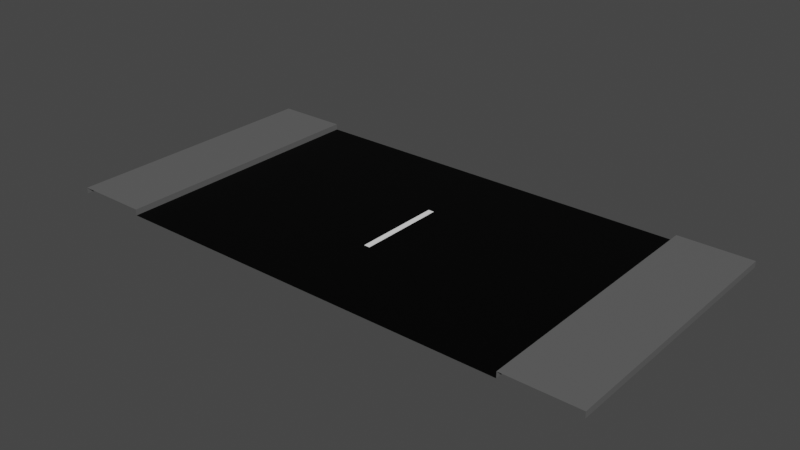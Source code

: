 # Source: road_00.blend  (saved by Blender 2.80.75; exported with 4.5.12 LTS)
import bpy
from mathutils import Matrix  # noqa: F401  (used for matrix-valued properties, if any)

bpy.ops.wm.read_factory_settings(use_empty=True)
scene = bpy.context.scene
scene.name = 'Scene'

# ---- collections
col_collection = bpy.data.collections.new('Collection'); scene.collection.children.link(col_collection)

# ---- images (referenced by path relative to the original .blend; pixels are not part of the script)
import os
ASSET_DIR = os.environ.get("B2B_ASSET_DIR", "")  # directory of the original .blend (textures are referenced by path, not embedded)
HERE = os.path.dirname(os.path.abspath(__file__))  # packed textures are extracted next to this script under _unpacked/

def load_image(name, relpath, width, height, colorspace="sRGB"):
    """Load a texture the original file referenced (path relative to the .blend, or extracted next to this script)."""
    p = next((c for c in (os.path.join(HERE, relpath), os.path.join(ASSET_DIR, relpath)) if relpath and os.path.exists(c)), "")
    if p:
        img = bpy.data.images.load(p, check_existing=True)
        img.name = name
    else:  # same state as the original file: an image datablock whose file is absent (Cycles renders it pink)
        img = bpy.data.images.new(name, width, height)
        img.source = "FILE"
        img.filepath = "//" + (relpath or name)
    img.colorspace_settings.name = colorspace
    return img
img_road = load_image('Road', 'road_00.png', 1024, 1024, 'sRGB')

# ---- materials (node trees are filled in below, after node groups)
mat_material_001 = bpy.data.materials.new('Material.001')
mat_material_002 = bpy.data.materials.new('Material.002')
mat_material_003 = bpy.data.materials.new('Material.003')

# ---- material node trees
mat_material_001.use_nodes = True; mat_material_001.node_tree.nodes.clear()
_N = mat_material_001.node_tree.nodes; _L = mat_material_001.node_tree.links
n0 = _N.new('ShaderNodeOutputMaterial'); n0.name = 'Material Output'; n0.location = (300, 300)
n1 = _N.new('ShaderNodeBsdfPrincipled'); n1.name = 'Principled BSDF'; n1.location = (10, 300)
n1.distribution = 'GGX'
n1.subsurface_method = 'BURLEY'
n1.inputs[0].default_value = (1.0, 1.0, 1.0, 1.0)
n1.inputs[3].default_value = 1.45
n1.inputs[27].default_value = (0.0, 0.0, 0.0, 1.0)
n1.inputs[28].default_value = 1.0
n2 = _N.new('ShaderNodeTexImage'); n2.name = 'Image Texture'; n2.location = (-4, 597)
n2.image = img_road
_L.new(n1.outputs[0], n0.inputs[0])
n0.is_active_output = True
mat_material_002.use_nodes = True; mat_material_002.node_tree.nodes.clear()
_N = mat_material_002.node_tree.nodes; _L = mat_material_002.node_tree.links
n0 = _N.new('ShaderNodeOutputMaterial'); n0.name = 'Material Output'; n0.location = (300, 300)
n1 = _N.new('ShaderNodeBsdfPrincipled'); n1.name = 'Principled BSDF'; n1.location = (10, 300)
n1.distribution = 'GGX'
n1.subsurface_method = 'BURLEY'
n1.inputs[0].default_value = (0.0, 0.0, 0.0, 1.0)
n1.inputs[3].default_value = 1.45
n1.inputs[13].default_value = 0.1261
n1.inputs[27].default_value = (0.0, 0.0, 0.0, 1.0)
n1.inputs[28].default_value = 1.0
n2 = _N.new('ShaderNodeTexImage'); n2.name = 'Image Texture'; n2.location = (24, 586)
n2.image = img_road
_L.new(n1.outputs[0], n0.inputs[0])
n0.is_active_output = True
mat_material_003.use_nodes = True; mat_material_003.node_tree.nodes.clear()
_N = mat_material_003.node_tree.nodes; _L = mat_material_003.node_tree.links
n0 = _N.new('ShaderNodeOutputMaterial'); n0.name = 'Material Output'; n0.location = (300, 300)
n1 = _N.new('ShaderNodeBsdfPrincipled'); n1.name = 'Principled BSDF'; n1.location = (10, 300)
n1.distribution = 'GGX'
n1.subsurface_method = 'BURLEY'
n1.inputs[0].default_value = (0.1193, 0.1193, 0.1193, 1.0)
n1.inputs[3].default_value = 1.45
n1.inputs[27].default_value = (0.0, 0.0, 0.0, 1.0)
n1.inputs[28].default_value = 1.0
n2 = _N.new('ShaderNodeTexImage'); n2.name = 'Image Texture'; n2.location = (20, 595)
n2.image = img_road
_L.new(n1.outputs[0], n0.inputs[0])
n0.is_active_output = True

# ---- world
world_world = bpy.data.worlds.new('World'); scene.world = world_world
world_world.use_nodes = True; world_world.node_tree.nodes.clear()
_N = world_world.node_tree.nodes; _L = world_world.node_tree.links
n0 = _N.new('ShaderNodeOutputWorld'); n0.name = 'World Output'; n0.location = (300, 300)
n1 = _N.new('ShaderNodeBackground'); n1.name = 'Background'; n1.location = (10, 300)
n1.inputs[0].default_value = (0.05088, 0.05088, 0.05088, 1.0)
_L.new(n1.outputs[0], n0.inputs[0])
n0.is_active_output = True
world_world.color = (0.05088, 0.05088, 0.05088)
world_world.use_sun_shadow = False
world_world.sun_shadow_jitter_overblur = 0.0

# ---- meshes
me_plane = bpy.data.meshes.new('Plane')
me_plane.from_pydata([(3.353, 0.0, -1.863e-09), (0.05, 0.0, -1.863e-09), (3.353, 0.0, 0.1), (4.572, 0.0, 0.1), (4.572, 0.0, -1.863e-09), (0.05, 1.5, -1.863e-09), (3.353, 1.5, -1.863e-09), (3.353, 1.5, 0.1), (4.572, 1.5, 0.1), (4.572, 1.5, -1.863e-09), (-3.353, 0.0, -1.863e-09), (-0.05, 0.0, -1.863e-09), (-3.353, 0.0, 0.1), (-4.572, 0.0, 0.1), (-4.572, 0.0, -1.863e-09), (-0.05, 1.5, -1.863e-09), (-3.353, 1.5, -1.863e-09), (-3.353, 1.5, 0.1), (-4.572, 1.5, 0.1), (-4.572, 1.5, -1.863e-09), (3.353, 4.5, -1.863e-09), (0.05, 4.5, -1.863e-09), (3.353, 4.5, 0.1), (4.572, 4.5, 0.1), (4.572, 4.5, -1.863e-09), (0.05, 3.0, -1.863e-09), (3.353, 3.0, -1.863e-09), (3.353, 3.0, 0.1), (4.572, 3.0, 0.1), (4.572, 3.0, -1.863e-09), (-3.353, 4.5, -1.863e-09), (-0.05, 4.5, -1.863e-09), (-3.353, 4.5, 0.1), (-4.572, 4.5, 0.1), (-4.572, 4.5, -1.863e-09), (-0.05, 3.0, -1.863e-09), (-3.353, 3.0, -1.863e-09), (-3.353, 3.0, 0.1), (-4.572, 3.0, 0.1), (-4.572, 3.0, -1.863e-09)], [], [(6, 0, 2, 7), (7, 2, 3, 8), (8, 3, 4, 9), (16, 36, 37, 17), (35, 25, 21, 31), (1, 0, 6, 5), (25, 5, 6, 26), (8, 28, 27, 7), (9, 29, 28, 8), (25, 35, 15, 5), (16, 17, 12, 10), (17, 18, 13, 12), (18, 19, 14, 13), (11, 15, 16, 10), (35, 36, 16, 15), (17, 37, 38, 18), (18, 38, 39, 19), (26, 27, 22, 20), (27, 28, 23, 22), (28, 29, 24, 23), (21, 25, 26, 20), (36, 30, 32, 37), (37, 32, 33, 38), (38, 33, 34, 39), (31, 30, 36, 35), (7, 27, 26, 6), (15, 11, 1, 5)])
me_plane.polygons.foreach_set('material_index', [2, 2, 2, 2, 1, 1, 1, 2, 2, 0, 2, 2, 2, 1, 1, 2, 2, 2, 2, 2, 1, 2, 2, 2, 1, 2, 1])
_uv = me_plane.uv_layers.new(name='UVMap')
_uv.uv.foreach_set('vector', [0.3646, 0.899, 0.5445, 0.899, 0.5445, 0.801, 0.3646, 0.801, 0.5445, 0.601, 0.3646, 0.601, 0.3646, 0.799, 0.5445, 0.799, 0.9081, 0.399, 0.9081, 0.201, 0.8192, 0.201, 0.8192, 0.399, 0.1828, 0.899, 0.3626, 0.899, 0.3626, 0.801, 0.1828, 0.801, 0.8172, 0.201, 0.7283, 0.201, 0.7283, 0.399, 0.8172, 0.399, 0.3646, 0.599, 0.7263, 0.599, 0.7263, 0.401, 0.3646, 0.401, 0.3626, 0.201, 0.1828, 0.201, 0.1828, 0.599, 0.3626, 0.599, 0.7263, 0.201, 0.5465, 0.201, 0.5465, 0.399, 0.7263, 0.399, 0.5465, 0.999, 0.7263, 0.999, 0.7263, 0.901, 0.5465, 0.901, 0.8172, 0.601, 0.7283, 0.601, 0.7283, 0.799, 0.8172, 0.799, 0.7263, 0.899, 0.7263, 0.801, 0.5465, 0.801, 0.5465, 0.899, 0.9081, 0.001001, 0.7283, 0.001001, 0.7283, 0.199, 0.9081, 0.199, 0.9081, 0.601, 0.8192, 0.601, 0.8192, 0.799, 0.9081, 0.799, 0.3626, 0.199, 0.3626, 0.001001, 0.001001, 0.001001, 0.001001, 0.199, 0.5445, 0.399, 0.5445, 0.001001, 0.3646, 0.001001, 0.3646, 0.399, 0.7263, 0.001001, 0.5465, 0.001001, 0.5465, 0.199, 0.7263, 0.199, 0.1828, 0.999, 0.3626, 0.999, 0.3626, 0.901, 0.1828, 0.901, 0.8172, 0.401, 0.7283, 0.401, 0.7283, 0.599, 0.8172, 0.599, 0.7263, 0.601, 0.5465, 0.601, 0.5465, 0.799, 0.7263, 0.799, 0.5445, 0.999, 0.5445, 0.901, 0.3646, 0.901, 0.3646, 0.999, 0.1808, 0.201, 0.001001, 0.201, 0.001001, 0.599, 0.1808, 0.599, 0.7283, 0.899, 0.9081, 0.899, 0.9081, 0.801, 0.7283, 0.801, 0.1808, 0.801, 0.001001, 0.801, 0.001001, 0.999, 0.1808, 0.999, 0.9081, 0.599, 0.9081, 0.401, 0.8192, 0.401, 0.8192, 0.599, 0.001001, 0.799, 0.3626, 0.799, 0.3626, 0.601, 0.001001, 0.601, 0.999, 0.199, 0.999, 0.001001, 0.9101, 0.001001, 0.9101, 0.199, 0.7283, 0.999, 0.9081, 0.999, 0.9081, 0.901, 0.7283, 0.901])
me_plane.materials.append(mat_material_001)
me_plane.materials.append(mat_material_002)
me_plane.materials.append(mat_material_003)
me_plane.use_remesh_preserve_volume = False
me_plane.use_remesh_preserve_attributes = False
me_plane.use_mirror_vertex_groups = False
me_plane.update()

# ---- objects
ob_plane = bpy.data.objects.new('Plane', me_plane)

# ---- transforms, parenting, visibility, modifiers, constraints
ob_plane.location = (0.0, 0.0, 0.0)
ob_plane.lineart.crease_threshold = 0.0

# ---- collection membership
col_collection.objects.link(ob_plane)

# ---- scene / render settings (as saved in the file)
scene.frame_start = 1; scene.frame_end = 10000; scene.frame_set(0)
scene.render.engine = 'CYCLES'
scene.render.image_settings.file_format = 'FFMPEG'
scene.render.image_settings.color_mode = 'RGB'
scene.render.image_settings.compression = 0
scene.render.fps = 3
scene.render.fps_base = 0.1
scene.cycles.use_denoising = False
scene.cycles.samples = 128
scene.cycles.sampling_pattern = 'TABULATED_SOBOL'
scene.cycles.use_adaptive_sampling = False
scene.cycles.use_light_tree = False
scene.view_settings.view_transform = 'Filmic'
bpy.context.view_layer.update()

# ---- added for rendering (the .blend has no active camera and no usable light): camera, sun
cam_auto = bpy.data.cameras.new('AutoCamera')
cam_auto.lens = 50.0
cam_auto.sensor_width = 36.0
cam_auto.clip_end = 1000.0
ob_auto_camera = bpy.data.objects.new('AutoCamera', cam_auto)
scene.collection.objects.link(ob_auto_camera)
ob_auto_camera.location = (9.4297, -9.06564, 7.59376)
ob_auto_camera.rotation_euler = (1.09748, -7.21219e-08, 0.694738)
scene.camera = ob_auto_camera
light_auto_sun = bpy.data.lights.new('AutoSun', 'SUN')
light_auto_sun.energy = 3.0
light_auto_sun.angle = 0.0523599
ob_auto_sun = bpy.data.objects.new('AutoSun', light_auto_sun)
scene.collection.objects.link(ob_auto_sun)
ob_auto_sun.rotation_euler = (0.872665, 0.174533, 0.523599)
bpy.context.view_layer.update()
